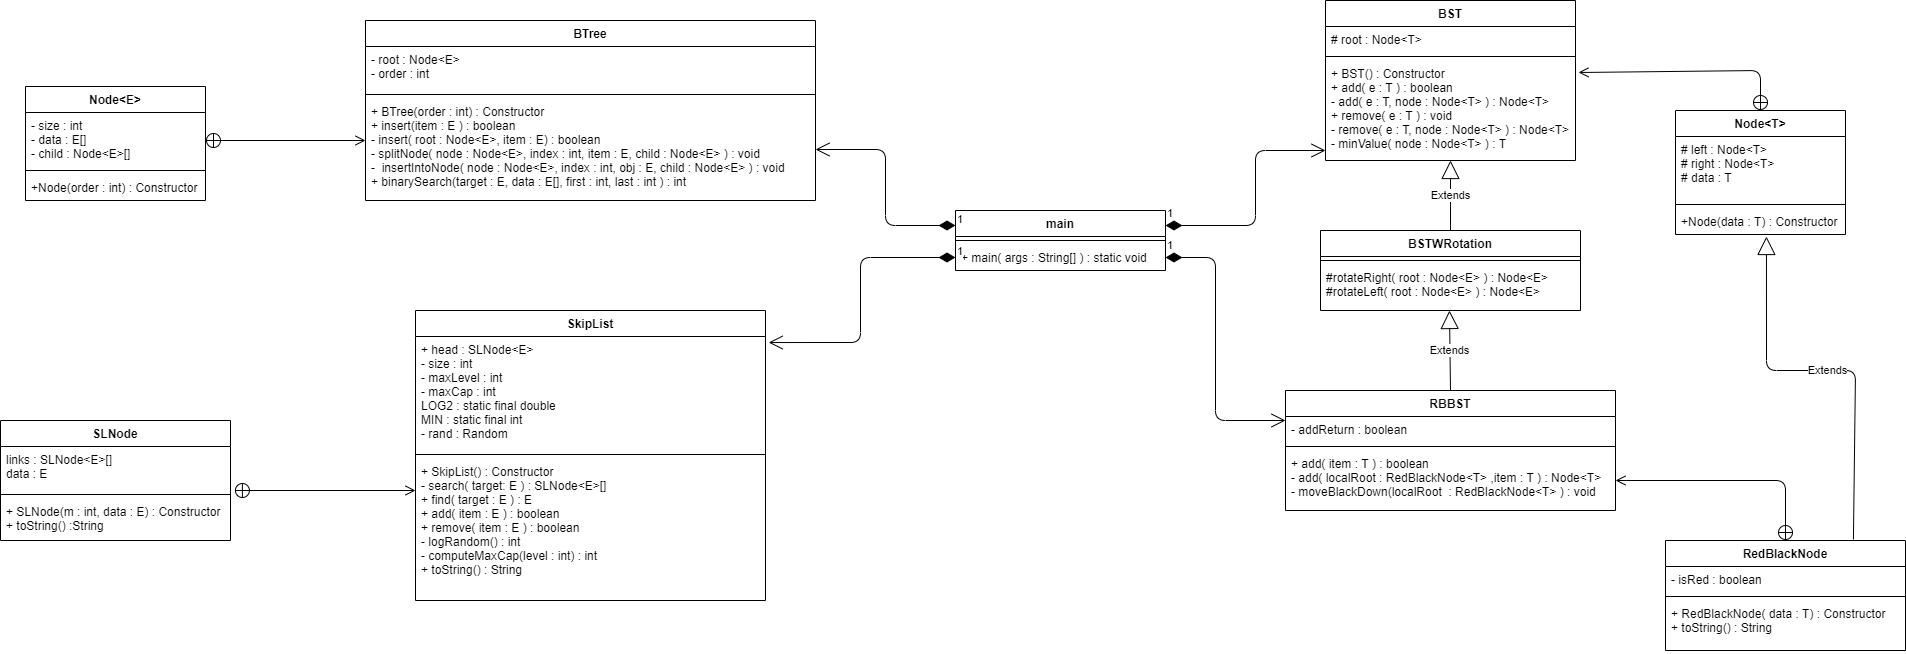

The diagram above was exported from draw.io. Its source (the exported page's mxGraphModel, read from the mxfile embedded in the PNG):
<mxGraphModel dx="3910" dy="1343" grid="1" gridSize="10" guides="1" tooltips="1" connect="1" arrows="1" fold="1" page="1" pageScale="1" pageWidth="850" pageHeight="1100" math="0" shadow="0">
  <root>
    <mxCell id="0" />
    <mxCell id="1" parent="0" />
    <mxCell id="CkIO2C46JlNIw7jEk0eH-49" value="BSTWRotation" style="swimlane;fontStyle=1;align=center;verticalAlign=top;childLayout=stackLayout;horizontal=1;startSize=26;horizontalStack=0;resizeParent=1;resizeParentMax=0;resizeLast=0;collapsible=1;marginBottom=0;" vertex="1" parent="1">
      <mxGeometry x="305" y="290" width="260" height="80" as="geometry" />
    </mxCell>
    <mxCell id="CkIO2C46JlNIw7jEk0eH-51" value="" style="line;strokeWidth=1;fillColor=none;align=left;verticalAlign=middle;spacingTop=-1;spacingLeft=3;spacingRight=3;rotatable=0;labelPosition=right;points=[];portConstraint=eastwest;" vertex="1" parent="CkIO2C46JlNIw7jEk0eH-49">
      <mxGeometry y="26" width="260" height="8" as="geometry" />
    </mxCell>
    <mxCell id="CkIO2C46JlNIw7jEk0eH-52" value="#rotateRight( root : Node&lt;E&gt; ) : Node&lt;E&gt;&#10;#rotateLeft( root : Node&lt;E&gt; ) : Node&lt;E&gt;&#10;" style="text;strokeColor=none;fillColor=none;align=left;verticalAlign=top;spacingLeft=4;spacingRight=4;overflow=hidden;rotatable=0;points=[[0,0.5],[1,0.5]];portConstraint=eastwest;" vertex="1" parent="CkIO2C46JlNIw7jEk0eH-49">
      <mxGeometry y="34" width="260" height="46" as="geometry" />
    </mxCell>
    <mxCell id="CkIO2C46JlNIw7jEk0eH-74" value="Extends" style="endArrow=block;endSize=16;endFill=0;html=1;exitX=0.5;exitY=0;exitDx=0;exitDy=0;" edge="1" parent="1" source="CkIO2C46JlNIw7jEk0eH-49" target="CkIO2C46JlNIw7jEk0eH-31">
      <mxGeometry width="160" relative="1" as="geometry">
        <mxPoint x="300" y="260" as="sourcePoint" />
        <mxPoint x="435" y="243" as="targetPoint" />
      </mxGeometry>
    </mxCell>
    <mxCell id="CkIO2C46JlNIw7jEk0eH-28" value="BST" style="swimlane;fontStyle=1;align=center;verticalAlign=top;childLayout=stackLayout;horizontal=1;startSize=26;horizontalStack=0;resizeParent=1;resizeParentMax=0;resizeLast=0;collapsible=1;marginBottom=0;" vertex="1" parent="1">
      <mxGeometry x="310" y="60" width="250" height="160" as="geometry" />
    </mxCell>
    <mxCell id="CkIO2C46JlNIw7jEk0eH-29" value="# root : Node&lt;T&gt;" style="text;strokeColor=none;fillColor=none;align=left;verticalAlign=top;spacingLeft=4;spacingRight=4;overflow=hidden;rotatable=0;points=[[0,0.5],[1,0.5]];portConstraint=eastwest;" vertex="1" parent="CkIO2C46JlNIw7jEk0eH-28">
      <mxGeometry y="26" width="250" height="26" as="geometry" />
    </mxCell>
    <mxCell id="CkIO2C46JlNIw7jEk0eH-30" value="" style="line;strokeWidth=1;fillColor=none;align=left;verticalAlign=middle;spacingTop=-1;spacingLeft=3;spacingRight=3;rotatable=0;labelPosition=right;points=[];portConstraint=eastwest;" vertex="1" parent="CkIO2C46JlNIw7jEk0eH-28">
      <mxGeometry y="52" width="250" height="8" as="geometry" />
    </mxCell>
    <mxCell id="CkIO2C46JlNIw7jEk0eH-31" value="+ BST() : Constructor&#10;+ add( e : T ) : boolean&#10;- add( e : T, node : Node&lt;T&gt; ) : Node&lt;T&gt;&#10;+ remove( e : T ) : void&#10;- remove( e : T, node : Node&lt;T&gt; ) : Node&lt;T&gt;&#10;- minValue( node : Node&lt;T&gt; ) : T" style="text;strokeColor=none;fillColor=none;align=left;verticalAlign=top;spacingLeft=4;spacingRight=4;overflow=hidden;rotatable=0;points=[[0,0.5],[1,0.5]];portConstraint=eastwest;" vertex="1" parent="CkIO2C46JlNIw7jEk0eH-28">
      <mxGeometry y="60" width="250" height="100" as="geometry" />
    </mxCell>
    <mxCell id="CkIO2C46JlNIw7jEk0eH-5" value="RBBST" style="swimlane;fontStyle=1;align=center;verticalAlign=top;childLayout=stackLayout;horizontal=1;startSize=26;horizontalStack=0;resizeParent=1;resizeParentMax=0;resizeLast=0;collapsible=1;marginBottom=0;" vertex="1" parent="1">
      <mxGeometry x="270" y="450" width="330" height="120" as="geometry" />
    </mxCell>
    <mxCell id="CkIO2C46JlNIw7jEk0eH-6" value="- addReturn : boolean" style="text;strokeColor=none;fillColor=none;align=left;verticalAlign=top;spacingLeft=4;spacingRight=4;overflow=hidden;rotatable=0;points=[[0,0.5],[1,0.5]];portConstraint=eastwest;" vertex="1" parent="CkIO2C46JlNIw7jEk0eH-5">
      <mxGeometry y="26" width="330" height="26" as="geometry" />
    </mxCell>
    <mxCell id="CkIO2C46JlNIw7jEk0eH-7" value="" style="line;strokeWidth=1;fillColor=none;align=left;verticalAlign=middle;spacingTop=-1;spacingLeft=3;spacingRight=3;rotatable=0;labelPosition=right;points=[];portConstraint=eastwest;" vertex="1" parent="CkIO2C46JlNIw7jEk0eH-5">
      <mxGeometry y="52" width="330" height="8" as="geometry" />
    </mxCell>
    <mxCell id="CkIO2C46JlNIw7jEk0eH-8" value="+ add( item : T ) : boolean&#10;- add( localRoot : RedBlackNode&lt;T&gt; ,item : T ) : Node&lt;T&gt;&#10;- moveBlackDown(localRoot  : RedBlackNode&lt;T&gt; ) : void&#10;" style="text;strokeColor=none;fillColor=none;align=left;verticalAlign=top;spacingLeft=4;spacingRight=4;overflow=hidden;rotatable=0;points=[[0,0.5],[1,0.5]];portConstraint=eastwest;" vertex="1" parent="CkIO2C46JlNIw7jEk0eH-5">
      <mxGeometry y="60" width="330" height="60" as="geometry" />
    </mxCell>
    <mxCell id="CkIO2C46JlNIw7jEk0eH-75" value="Extends" style="endArrow=block;endSize=16;endFill=0;html=1;exitX=0.5;exitY=0;exitDx=0;exitDy=0;entryX=0.496;entryY=1;entryDx=0;entryDy=0;entryPerimeter=0;" edge="1" parent="1" source="CkIO2C46JlNIw7jEk0eH-5" target="CkIO2C46JlNIw7jEk0eH-52">
      <mxGeometry width="160" relative="1" as="geometry">
        <mxPoint x="430" y="410" as="sourcePoint" />
        <mxPoint x="590" y="410" as="targetPoint" />
      </mxGeometry>
    </mxCell>
    <mxCell id="CkIO2C46JlNIw7jEk0eH-63" value="Node&lt;T&gt;" style="swimlane;fontStyle=1;align=center;verticalAlign=top;childLayout=stackLayout;horizontal=1;startSize=26;horizontalStack=0;resizeParent=1;resizeParentMax=0;resizeLast=0;collapsible=1;marginBottom=0;" vertex="1" parent="1">
      <mxGeometry x="660" y="170" width="170" height="124" as="geometry" />
    </mxCell>
    <mxCell id="CkIO2C46JlNIw7jEk0eH-64" value="# left : Node&lt;T&gt;&#10;# right : Node&lt;T&gt;&#10;# data : T" style="text;strokeColor=none;fillColor=none;align=left;verticalAlign=top;spacingLeft=4;spacingRight=4;overflow=hidden;rotatable=0;points=[[0,0.5],[1,0.5]];portConstraint=eastwest;" vertex="1" parent="CkIO2C46JlNIw7jEk0eH-63">
      <mxGeometry y="26" width="170" height="64" as="geometry" />
    </mxCell>
    <mxCell id="CkIO2C46JlNIw7jEk0eH-65" value="" style="line;strokeWidth=1;fillColor=none;align=left;verticalAlign=middle;spacingTop=-1;spacingLeft=3;spacingRight=3;rotatable=0;labelPosition=right;points=[];portConstraint=eastwest;" vertex="1" parent="CkIO2C46JlNIw7jEk0eH-63">
      <mxGeometry y="90" width="170" height="8" as="geometry" />
    </mxCell>
    <mxCell id="CkIO2C46JlNIw7jEk0eH-66" value="+Node(data : T) : Constructor" style="text;strokeColor=none;fillColor=none;align=left;verticalAlign=top;spacingLeft=4;spacingRight=4;overflow=hidden;rotatable=0;points=[[0,0.5],[1,0.5]];portConstraint=eastwest;" vertex="1" parent="CkIO2C46JlNIw7jEk0eH-63">
      <mxGeometry y="98" width="170" height="26" as="geometry" />
    </mxCell>
    <mxCell id="CkIO2C46JlNIw7jEk0eH-76" value="" style="endArrow=open;startArrow=circlePlus;endFill=0;startFill=0;endSize=8;html=1;exitX=0.5;exitY=0;exitDx=0;exitDy=0;" edge="1" parent="1" source="CkIO2C46JlNIw7jEk0eH-63">
      <mxGeometry width="160" relative="1" as="geometry">
        <mxPoint x="720" y="110" as="sourcePoint" />
        <mxPoint x="563" y="132" as="targetPoint" />
        <Array as="points">
          <mxPoint x="745" y="130" />
        </Array>
      </mxGeometry>
    </mxCell>
    <mxCell id="CkIO2C46JlNIw7jEk0eH-67" value="RedBlackNode" style="swimlane;fontStyle=1;align=center;verticalAlign=top;childLayout=stackLayout;horizontal=1;startSize=26;horizontalStack=0;resizeParent=1;resizeParentMax=0;resizeLast=0;collapsible=1;marginBottom=0;" vertex="1" parent="1">
      <mxGeometry x="650" y="600" width="240" height="110" as="geometry" />
    </mxCell>
    <mxCell id="CkIO2C46JlNIw7jEk0eH-68" value="- isRed : boolean" style="text;strokeColor=none;fillColor=none;align=left;verticalAlign=top;spacingLeft=4;spacingRight=4;overflow=hidden;rotatable=0;points=[[0,0.5],[1,0.5]];portConstraint=eastwest;" vertex="1" parent="CkIO2C46JlNIw7jEk0eH-67">
      <mxGeometry y="26" width="240" height="26" as="geometry" />
    </mxCell>
    <mxCell id="CkIO2C46JlNIw7jEk0eH-69" value="" style="line;strokeWidth=1;fillColor=none;align=left;verticalAlign=middle;spacingTop=-1;spacingLeft=3;spacingRight=3;rotatable=0;labelPosition=right;points=[];portConstraint=eastwest;" vertex="1" parent="CkIO2C46JlNIw7jEk0eH-67">
      <mxGeometry y="52" width="240" height="8" as="geometry" />
    </mxCell>
    <mxCell id="CkIO2C46JlNIw7jEk0eH-70" value="+ RedBlackNode( data : T) : Constructor&#10;+ toString() : String" style="text;strokeColor=none;fillColor=none;align=left;verticalAlign=top;spacingLeft=4;spacingRight=4;overflow=hidden;rotatable=0;points=[[0,0.5],[1,0.5]];portConstraint=eastwest;" vertex="1" parent="CkIO2C46JlNIw7jEk0eH-67">
      <mxGeometry y="60" width="240" height="50" as="geometry" />
    </mxCell>
    <mxCell id="CkIO2C46JlNIw7jEk0eH-78" value="" style="endArrow=open;startArrow=circlePlus;endFill=0;startFill=0;endSize=8;html=1;exitX=0.5;exitY=0;exitDx=0;exitDy=0;entryX=1;entryY=0.5;entryDx=0;entryDy=0;" edge="1" parent="1" source="CkIO2C46JlNIw7jEk0eH-67" target="CkIO2C46JlNIw7jEk0eH-8">
      <mxGeometry width="160" relative="1" as="geometry">
        <mxPoint x="730" y="530" as="sourcePoint" />
        <mxPoint x="890" y="530" as="targetPoint" />
        <Array as="points">
          <mxPoint x="770" y="540" />
        </Array>
      </mxGeometry>
    </mxCell>
    <mxCell id="CkIO2C46JlNIw7jEk0eH-79" value="Extends" style="endArrow=block;endSize=16;endFill=0;html=1;exitX=0.783;exitY=-0.009;exitDx=0;exitDy=0;exitPerimeter=0;entryX=0.535;entryY=1.077;entryDx=0;entryDy=0;entryPerimeter=0;" edge="1" parent="1" source="CkIO2C46JlNIw7jEk0eH-67" target="CkIO2C46JlNIw7jEk0eH-66">
      <mxGeometry width="160" relative="1" as="geometry">
        <mxPoint x="840" y="540" as="sourcePoint" />
        <mxPoint x="1000" y="540" as="targetPoint" />
        <Array as="points">
          <mxPoint x="840" y="430" />
          <mxPoint x="751" y="430" />
        </Array>
      </mxGeometry>
    </mxCell>
    <mxCell id="CkIO2C46JlNIw7jEk0eH-9" value="main" style="swimlane;fontStyle=1;align=center;verticalAlign=top;childLayout=stackLayout;horizontal=1;startSize=26;horizontalStack=0;resizeParent=1;resizeParentMax=0;resizeLast=0;collapsible=1;marginBottom=0;" vertex="1" parent="1">
      <mxGeometry x="-60" y="270" width="210" height="60" as="geometry" />
    </mxCell>
    <mxCell id="CkIO2C46JlNIw7jEk0eH-11" value="" style="line;strokeWidth=1;fillColor=none;align=left;verticalAlign=middle;spacingTop=-1;spacingLeft=3;spacingRight=3;rotatable=0;labelPosition=right;points=[];portConstraint=eastwest;" vertex="1" parent="CkIO2C46JlNIw7jEk0eH-9">
      <mxGeometry y="26" width="210" height="8" as="geometry" />
    </mxCell>
    <mxCell id="CkIO2C46JlNIw7jEk0eH-12" value="+ main( args : String[] ) : static void" style="text;strokeColor=none;fillColor=none;align=left;verticalAlign=top;spacingLeft=4;spacingRight=4;overflow=hidden;rotatable=0;points=[[0,0.5],[1,0.5]];portConstraint=eastwest;" vertex="1" parent="CkIO2C46JlNIw7jEk0eH-9">
      <mxGeometry y="34" width="210" height="26" as="geometry" />
    </mxCell>
    <mxCell id="CkIO2C46JlNIw7jEk0eH-13" value="BTree" style="swimlane;fontStyle=1;align=center;verticalAlign=top;childLayout=stackLayout;horizontal=1;startSize=26;horizontalStack=0;resizeParent=1;resizeParentMax=0;resizeLast=0;collapsible=1;marginBottom=0;" vertex="1" parent="1">
      <mxGeometry x="-650" y="80" width="450" height="180" as="geometry" />
    </mxCell>
    <mxCell id="CkIO2C46JlNIw7jEk0eH-14" value="- root : Node&lt;E&gt;&#10;- order : int" style="text;strokeColor=none;fillColor=none;align=left;verticalAlign=top;spacingLeft=4;spacingRight=4;overflow=hidden;rotatable=0;points=[[0,0.5],[1,0.5]];portConstraint=eastwest;" vertex="1" parent="CkIO2C46JlNIw7jEk0eH-13">
      <mxGeometry y="26" width="450" height="44" as="geometry" />
    </mxCell>
    <mxCell id="CkIO2C46JlNIw7jEk0eH-15" value="" style="line;strokeWidth=1;fillColor=none;align=left;verticalAlign=middle;spacingTop=-1;spacingLeft=3;spacingRight=3;rotatable=0;labelPosition=right;points=[];portConstraint=eastwest;" vertex="1" parent="CkIO2C46JlNIw7jEk0eH-13">
      <mxGeometry y="70" width="450" height="8" as="geometry" />
    </mxCell>
    <mxCell id="CkIO2C46JlNIw7jEk0eH-16" value="+ BTree(order : int) : Constructor&#10;+ insert(item : E ) : boolean&#10;- insert( root : Node&lt;E&gt;, item : E) : boolean&#10;- splitNode( node : Node&lt;E&gt;, index : int, item : E, child : Node&lt;E&gt; ) : void&#10;-  insertIntoNode( node : Node&lt;E&gt;, index : int, obj : E, child : Node&lt;E&gt; ) : void&#10;+ binarySearch(target : E, data : E[], first : int, last : int ) : int&#10;" style="text;strokeColor=none;fillColor=none;align=left;verticalAlign=top;spacingLeft=4;spacingRight=4;overflow=hidden;rotatable=0;points=[[0,0.5],[1,0.5]];portConstraint=eastwest;" vertex="1" parent="CkIO2C46JlNIw7jEk0eH-13">
      <mxGeometry y="78" width="450" height="102" as="geometry" />
    </mxCell>
    <mxCell id="CkIO2C46JlNIw7jEk0eH-1" value="SkipList" style="swimlane;fontStyle=1;align=center;verticalAlign=top;childLayout=stackLayout;horizontal=1;startSize=26;horizontalStack=0;resizeParent=1;resizeParentMax=0;resizeLast=0;collapsible=1;marginBottom=0;" vertex="1" parent="1">
      <mxGeometry x="-600" y="370" width="350" height="290" as="geometry" />
    </mxCell>
    <mxCell id="CkIO2C46JlNIw7jEk0eH-2" value="+ head : SLNode&lt;E&gt;&#10;- size : int&#10;- maxLevel : int&#10;- maxCap : int&#10;LOG2 : static final double&#10;MIN : static final int&#10;- rand : Random" style="text;strokeColor=none;fillColor=none;align=left;verticalAlign=top;spacingLeft=4;spacingRight=4;overflow=hidden;rotatable=0;points=[[0,0.5],[1,0.5]];portConstraint=eastwest;" vertex="1" parent="CkIO2C46JlNIw7jEk0eH-1">
      <mxGeometry y="26" width="350" height="114" as="geometry" />
    </mxCell>
    <mxCell id="CkIO2C46JlNIw7jEk0eH-3" value="" style="line;strokeWidth=1;fillColor=none;align=left;verticalAlign=middle;spacingTop=-1;spacingLeft=3;spacingRight=3;rotatable=0;labelPosition=right;points=[];portConstraint=eastwest;" vertex="1" parent="CkIO2C46JlNIw7jEk0eH-1">
      <mxGeometry y="140" width="350" height="8" as="geometry" />
    </mxCell>
    <mxCell id="CkIO2C46JlNIw7jEk0eH-4" value="+ SkipList() : Constructor&#10;- search( target: E ) : SLNode&lt;E&gt;[]&#10;+ find( target : E ) : E&#10;+ add( item : E ) : boolean&#10;+ remove( item : E ) : boolean&#10;- logRandom() : int&#10;- computeMaxCap(level : int) : int&#10;+ toString() : String" style="text;strokeColor=none;fillColor=none;align=left;verticalAlign=top;spacingLeft=4;spacingRight=4;overflow=hidden;rotatable=0;points=[[0,0.5],[1,0.5]];portConstraint=eastwest;" vertex="1" parent="CkIO2C46JlNIw7jEk0eH-1">
      <mxGeometry y="148" width="350" height="142" as="geometry" />
    </mxCell>
    <mxCell id="CkIO2C46JlNIw7jEk0eH-59" value="Node&lt;E&gt;" style="swimlane;fontStyle=1;align=center;verticalAlign=top;childLayout=stackLayout;horizontal=1;startSize=26;horizontalStack=0;resizeParent=1;resizeParentMax=0;resizeLast=0;collapsible=1;marginBottom=0;" vertex="1" parent="1">
      <mxGeometry x="-990" y="146" width="180" height="114" as="geometry" />
    </mxCell>
    <mxCell id="CkIO2C46JlNIw7jEk0eH-60" value="- size : int&#10;- data : E[]&#10;- child : Node&lt;E&gt;[]" style="text;strokeColor=none;fillColor=none;align=left;verticalAlign=top;spacingLeft=4;spacingRight=4;overflow=hidden;rotatable=0;points=[[0,0.5],[1,0.5]];portConstraint=eastwest;" vertex="1" parent="CkIO2C46JlNIw7jEk0eH-59">
      <mxGeometry y="26" width="180" height="54" as="geometry" />
    </mxCell>
    <mxCell id="CkIO2C46JlNIw7jEk0eH-61" value="" style="line;strokeWidth=1;fillColor=none;align=left;verticalAlign=middle;spacingTop=-1;spacingLeft=3;spacingRight=3;rotatable=0;labelPosition=right;points=[];portConstraint=eastwest;" vertex="1" parent="CkIO2C46JlNIw7jEk0eH-59">
      <mxGeometry y="80" width="180" height="8" as="geometry" />
    </mxCell>
    <mxCell id="CkIO2C46JlNIw7jEk0eH-62" value="+Node(order : int) : Constructor" style="text;strokeColor=none;fillColor=none;align=left;verticalAlign=top;spacingLeft=4;spacingRight=4;overflow=hidden;rotatable=0;points=[[0,0.5],[1,0.5]];portConstraint=eastwest;" vertex="1" parent="CkIO2C46JlNIw7jEk0eH-59">
      <mxGeometry y="88" width="180" height="26" as="geometry" />
    </mxCell>
    <mxCell id="CkIO2C46JlNIw7jEk0eH-80" value="" style="endArrow=open;startArrow=circlePlus;endFill=0;startFill=0;endSize=8;html=1;exitX=1.017;exitY=1;exitDx=0;exitDy=0;exitPerimeter=0;" edge="1" parent="1" source="CkIO2C46JlNIw7jEk0eH-56">
      <mxGeometry width="160" relative="1" as="geometry">
        <mxPoint x="-760" y="550" as="sourcePoint" />
        <mxPoint x="-600" y="550" as="targetPoint" />
      </mxGeometry>
    </mxCell>
    <mxCell id="CkIO2C46JlNIw7jEk0eH-81" value="" style="endArrow=open;startArrow=circlePlus;endFill=0;startFill=0;endSize=8;html=1;" edge="1" parent="1">
      <mxGeometry width="160" relative="1" as="geometry">
        <mxPoint x="-810" y="200" as="sourcePoint" />
        <mxPoint x="-650" y="200" as="targetPoint" />
      </mxGeometry>
    </mxCell>
    <mxCell id="CkIO2C46JlNIw7jEk0eH-55" value="SLNode" style="swimlane;fontStyle=1;align=center;verticalAlign=top;childLayout=stackLayout;horizontal=1;startSize=26;horizontalStack=0;resizeParent=1;resizeParentMax=0;resizeLast=0;collapsible=1;marginBottom=0;" vertex="1" parent="1">
      <mxGeometry x="-1015" y="480" width="230" height="120" as="geometry" />
    </mxCell>
    <mxCell id="CkIO2C46JlNIw7jEk0eH-56" value="links : SLNode&lt;E&gt;[]&#10;data : E" style="text;strokeColor=none;fillColor=none;align=left;verticalAlign=top;spacingLeft=4;spacingRight=4;overflow=hidden;rotatable=0;points=[[0,0.5],[1,0.5]];portConstraint=eastwest;" vertex="1" parent="CkIO2C46JlNIw7jEk0eH-55">
      <mxGeometry y="26" width="230" height="44" as="geometry" />
    </mxCell>
    <mxCell id="CkIO2C46JlNIw7jEk0eH-57" value="" style="line;strokeWidth=1;fillColor=none;align=left;verticalAlign=middle;spacingTop=-1;spacingLeft=3;spacingRight=3;rotatable=0;labelPosition=right;points=[];portConstraint=eastwest;" vertex="1" parent="CkIO2C46JlNIw7jEk0eH-55">
      <mxGeometry y="70" width="230" height="8" as="geometry" />
    </mxCell>
    <mxCell id="CkIO2C46JlNIw7jEk0eH-58" value="+ SLNode(m : int, data : E) : Constructor&#10;+ toString() :String" style="text;strokeColor=none;fillColor=none;align=left;verticalAlign=top;spacingLeft=4;spacingRight=4;overflow=hidden;rotatable=0;points=[[0,0.5],[1,0.5]];portConstraint=eastwest;" vertex="1" parent="CkIO2C46JlNIw7jEk0eH-55">
      <mxGeometry y="78" width="230" height="42" as="geometry" />
    </mxCell>
    <mxCell id="CkIO2C46JlNIw7jEk0eH-83" value="1" style="endArrow=open;html=1;endSize=12;startArrow=diamondThin;startSize=14;startFill=1;edgeStyle=orthogonalEdgeStyle;align=left;verticalAlign=bottom;entryX=1.009;entryY=0.053;entryDx=0;entryDy=0;entryPerimeter=0;exitX=0;exitY=0.5;exitDx=0;exitDy=0;" edge="1" parent="1" source="CkIO2C46JlNIw7jEk0eH-12" target="CkIO2C46JlNIw7jEk0eH-2">
      <mxGeometry x="-1" y="3" relative="1" as="geometry">
        <mxPoint x="-20" y="340" as="sourcePoint" />
        <mxPoint x="20" y="400" as="targetPoint" />
      </mxGeometry>
    </mxCell>
    <mxCell id="CkIO2C46JlNIw7jEk0eH-84" value="1" style="endArrow=open;html=1;endSize=12;startArrow=diamondThin;startSize=14;startFill=1;edgeStyle=orthogonalEdgeStyle;align=left;verticalAlign=bottom;entryX=1;entryY=0.5;entryDx=0;entryDy=0;exitX=0;exitY=0.25;exitDx=0;exitDy=0;" edge="1" parent="1" source="CkIO2C46JlNIw7jEk0eH-9" target="CkIO2C46JlNIw7jEk0eH-16">
      <mxGeometry x="-1" y="3" relative="1" as="geometry">
        <mxPoint x="-160" y="180" as="sourcePoint" />
        <mxPoint y="180" as="targetPoint" />
      </mxGeometry>
    </mxCell>
    <mxCell id="CkIO2C46JlNIw7jEk0eH-85" value="1" style="endArrow=open;html=1;endSize=12;startArrow=diamondThin;startSize=14;startFill=1;edgeStyle=orthogonalEdgeStyle;align=left;verticalAlign=bottom;exitX=1;exitY=0.25;exitDx=0;exitDy=0;" edge="1" parent="1" source="CkIO2C46JlNIw7jEk0eH-9">
      <mxGeometry x="-1" y="3" relative="1" as="geometry">
        <mxPoint x="150" y="210" as="sourcePoint" />
        <mxPoint x="310" y="210" as="targetPoint" />
        <Array as="points">
          <mxPoint x="240" y="285" />
          <mxPoint x="240" y="210" />
        </Array>
      </mxGeometry>
    </mxCell>
    <mxCell id="CkIO2C46JlNIw7jEk0eH-86" value="1" style="endArrow=open;html=1;endSize=12;startArrow=diamondThin;startSize=14;startFill=1;edgeStyle=orthogonalEdgeStyle;align=left;verticalAlign=bottom;exitX=1;exitY=0.5;exitDx=0;exitDy=0;" edge="1" parent="1" source="CkIO2C46JlNIw7jEk0eH-12">
      <mxGeometry x="-1" y="3" relative="1" as="geometry">
        <mxPoint x="110" y="480" as="sourcePoint" />
        <mxPoint x="270" y="480" as="targetPoint" />
        <Array as="points">
          <mxPoint x="200" y="317" />
          <mxPoint x="200" y="480" />
        </Array>
      </mxGeometry>
    </mxCell>
  </root>
</mxGraphModel>